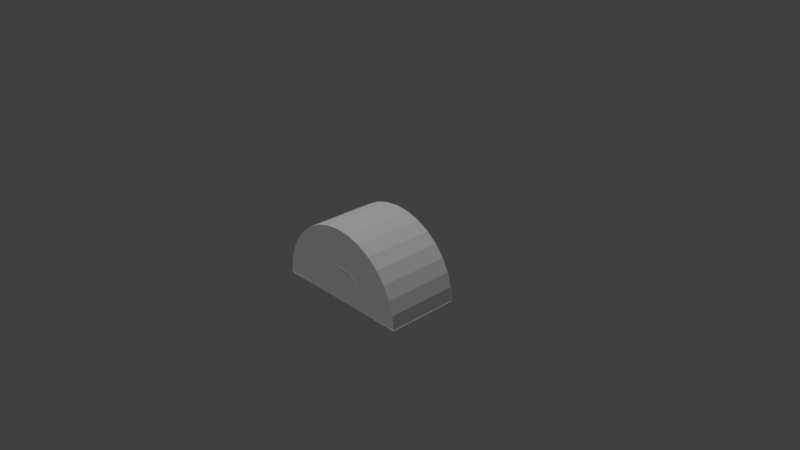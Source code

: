 # Source: b5p3.blend  (saved by Blender 2.78.0; exported with 4.5.12 LTS)
import bpy
from mathutils import Matrix  # noqa: F401  (used for matrix-valued properties, if any)

bpy.ops.wm.read_factory_settings(use_empty=True)
scene = bpy.context.scene
scene.name = 'Scene'

# ---- collections
col_collection_1 = bpy.data.collections.new('Collection 1'); scene.collection.children.link(col_collection_1)

# ---- materials (node trees are filled in below, after node groups)
mat_black = bpy.data.materials.new('black')
mat_black.alpha_threshold = 0.0
mat_black.use_transparent_shadow = False
mat_black.roughness = 0.5
mat_orange = bpy.data.materials.new('orange')
mat_orange.alpha_threshold = 0.0
mat_orange.use_transparent_shadow = False
mat_orange.roughness = 0.5

# ---- material node trees

# ---- world
world_world = bpy.data.worlds.new('World'); scene.world = world_world
world_world.color = (0.05088, 0.05088, 0.05088)
world_world.use_sun_shadow = False
world_world.sun_shadow_jitter_overblur = 0.0
world_world.cycles.sampling_method = 'MANUAL'

# ---- cameras
cam_camera = bpy.data.cameras.new('Camera')
cam_camera.clip_end = 100.0
cam_camera.lens = 35.0
cam_camera.sensor_width = 32.0
cam_camera.sensor_height = 18.0
cam_camera.ortho_scale = 7.314
cam_camera.dof.focus_distance = 0.0
cam_camera.dof.aperture_fstop = 128.0

# ---- lights
light_lamp = bpy.data.lights.new('Lamp', 'SUN')
light_lamp.transmission_factor = 0.0
light_lamp.cutoff_distance = 30.0
light_lamp.use_shadow = False
light_lamp.angle = 0.1993
light_lamp.energy = 1.0
light_lamp.shadow_buffer_clip_start = 1.001
light_lamp.shadow_soft_size = 0.1
light_lamp.shadow_cascade_max_distance = 1000.0

# ---- meshes
me_cylinder_024 = bpy.data.meshes.new('Cylinder.024')
me_cylinder_024.from_pydata([(1.0, -0.004146, 2.0), (-1.0, -0.004145, 2.0), (1.0, -0.004146, 1.5), (-1.0, -0.004145, 1.5)], [], [(2, 0, 1, 3)])
me_cylinder_024.materials.append(mat_black)
me_cylinder_024.use_remesh_preserve_volume = False
me_cylinder_024.use_remesh_preserve_attributes = False
me_cylinder_024.use_mirror_vertex_groups = False
me_cylinder_024.update()
me_cylinder_011 = bpy.data.meshes.new('Cylinder.011')
me_cylinder_011.from_pydata([(0.0, 1.0, 1.497), (-1.0, 1.053e-06, 1.497), (-0.9808, 0.1951, 1.497), (-0.9239, 0.3827, 1.497), (-0.8315, 0.5556, 1.497), (-0.7071, 0.7071, 1.497), (-0.5556, 0.8315, 1.497), (-0.3827, 0.9239, 1.497), (-0.1951, 0.9808, 1.497), (0.0, 6.077e-07, 1.497)], [], [(8, 0, 9, 1, 2, 3, 4, 5, 6, 7)])
me_cylinder_011.materials.append(mat_black)
me_cylinder_011.use_remesh_preserve_volume = False
me_cylinder_011.use_remesh_preserve_attributes = False
me_cylinder_011.use_mirror_vertex_groups = False
me_cylinder_011.update()
me_cylinder_009 = bpy.data.meshes.new('Cylinder.009')
me_cylinder_009.from_pydata([(0.0, 1.0, 1.497), (0.1951, 0.9808, 1.497), (0.3827, 0.9239, 1.497), (0.5556, 0.8315, 1.497), (0.7071, 0.7071, 1.497), (0.8315, 0.5556, 1.497), (0.9239, 0.3827, 1.497), (0.9808, 0.1951, 1.497), (1.0, 1.626e-07, 1.497), (0.0, 6.077e-07, 1.497)], [], [(7, 6, 5, 4, 3, 2, 1, 0, 9, 8)])
me_cylinder_009.materials.append(mat_black)
me_cylinder_009.use_remesh_preserve_volume = False
me_cylinder_009.use_remesh_preserve_attributes = False
me_cylinder_009.use_mirror_vertex_groups = False
me_cylinder_009.update()
me_cylinder_003 = bpy.data.meshes.new('Cylinder.003')
me_cylinder_003.from_pydata([(0.002849, 0.497, 2.003), (0.1004, 0.4873, 2.003), (0.2806, 0.4127, 2.003), (0.3564, 0.3505, 2.003), (0.4186, 0.2747, 2.003), (0.4648, 0.1883, 2.003), (0.4932, 0.0945, 2.003), (0.5028, -0.003043, 2.003), (-0.4972, -0.003043, 2.003), (-0.4875, 0.0945, 2.003), (-0.4591, 0.1883, 2.003), (-0.4129, 0.2747, 2.003), (-0.3507, 0.3505, 2.003), (-0.2749, 0.4127, 2.003), (-0.1885, 0.4589, 2.003), (-0.0947, 0.4873, 2.003), (0.1942, 0.4589, 2.005)], [], [(0, 15, 14, 13, 12, 11, 10, 9, 8, 7, 6, 5, 4, 3, 2, 16, 1)])
me_cylinder_003.materials.append(mat_black)
me_cylinder_003.use_remesh_preserve_volume = False
me_cylinder_003.use_remesh_preserve_attributes = False
me_cylinder_003.use_mirror_vertex_groups = False
me_cylinder_003.update()
me_cylinder_002 = bpy.data.meshes.new('Cylinder.002')
me_cylinder_002.from_pydata([(0.002849, 0.497, 2.0), (0.1004, 0.4873, 2.0), (0.2806, 0.4127, 2.0), (0.3564, 0.3505, 2.0), (0.4186, 0.2747, 2.0), (0.4648, 0.1883, 2.0), (0.4932, 0.0945, 2.0), (0.5028, -0.003043, 2.0), (-0.4972, -0.003043, 2.0), (-0.4875, 0.0945, 2.0), (-0.4591, 0.1883, 2.0), (-0.4129, 0.2747, 2.0), (-0.3507, 0.3505, 2.0), (-0.2749, 0.4127, 2.0), (-0.1885, 0.4589, 2.0), (-0.0947, 0.4873, 2.0), (0.1942, 0.4589, 2.001), (0.0, 1.0, 2.0), (0.1951, 0.9808, 2.0), (0.3827, 0.9239, 2.0), (0.5556, 0.8315, 2.0), (0.7071, 0.7071, 2.0), (0.8315, 0.5556, 2.0), (0.9239, 0.3827, 2.0), (0.9808, 0.1951, 2.0), (1.0, 1.629e-07, 2.0), (-1.0, 1.053e-06, 2.0), (-0.9808, 0.1951, 2.0), (-0.9239, 0.3827, 2.0), (-0.8315, 0.5556, 2.0), (-0.7071, 0.7071, 2.0), (-0.5556, 0.8315, 2.0), (-0.3827, 0.9239, 2.0), (-0.1951, 0.9808, 2.0), (0.0, 1.0, 1.5), (0.1951, 0.9808, 1.5), (0.3827, 0.9239, 1.5), (0.5556, 0.8315, 1.5), (0.7071, 0.7071, 1.5), (0.8315, 0.5556, 1.5), (0.9239, 0.3827, 1.5), (0.9808, 0.1951, 1.5), (1.0, 1.629e-07, 1.5), (-1.0, 1.053e-06, 1.5), (-0.9808, 0.1951, 1.5), (-0.9239, 0.3827, 1.5), (-0.8315, 0.5556, 1.5), (-0.7071, 0.7071, 1.5), (-0.5556, 0.8315, 1.5), (-0.3827, 0.9239, 1.5), (-0.1951, 0.9808, 1.5)], [], [(34, 17, 18, 35), (35, 18, 19, 36), (36, 19, 20, 37), (37, 20, 21, 38), (38, 21, 22, 39), (39, 22, 23, 40), (40, 23, 24, 41), (41, 24, 25, 42), (43, 26, 27, 44), (44, 27, 28, 45), (45, 28, 29, 46), (46, 29, 30, 47), (47, 30, 31, 48), (48, 31, 32, 49), (49, 32, 33, 50), (50, 33, 17, 34), (50, 34, 35, 36, 37, 38, 39, 40, 41, 42, 43, 44, 45, 46, 47, 48, 49), (0, 1, 16, 2, 3, 4, 5, 6, 7, 25, 24, 23, 22, 21, 20, 19, 18, 17, 33, 32, 31, 30, 29, 28, 27, 26, 8, 9, 10, 11, 12, 13, 14, 15), (0, 15, 14, 13, 12, 11, 10, 9, 8, 7, 6, 5, 4, 3, 2, 16, 1), (42, 25, 26, 43)])
me_cylinder_002.materials.append(mat_orange)
me_cylinder_002.use_remesh_preserve_volume = False
me_cylinder_002.use_remesh_preserve_attributes = False
me_cylinder_002.use_mirror_vertex_groups = False
me_cylinder_002.update()

# ---- objects
ob_b5p3_bb5_a2 = bpy.data.objects.new('b5p3_bb5_a2', me_cylinder_024)
ob_b5p3_b5p4_a1 = bpy.data.objects.new('b5p3_b5p4_a1', me_cylinder_011)
ob_b5p3_b5p5_a1 = bpy.data.objects.new('b5p3_b5p5_a1', me_cylinder_009)
ob_b5p3_bb5_a1 = bpy.data.objects.new('b5p3_bb5_a1', me_cylinder_003)
ob_b5p3 = bpy.data.objects.new('b5p3', me_cylinder_002)
ob_lamp = bpy.data.objects.new('Lamp', light_lamp)
ob_camera = bpy.data.objects.new('Camera', cam_camera)

# ---- transforms, parenting, visibility, modifiers, constraints
ob_b5p3_bb5_a2.location = (0.0, 3.495, -0.4701)
ob_b5p3_bb5_a2.rotation_euler = (1.571, -0.0, 0.0)
ob_b5p3_bb5_a2.scale = (1.0, 1.0, 2.0)
ob_b5p3_bb5_a2.lineart.crease_threshold = 0.0
ob_b5p3_b5p4_a1.location = (0.0, 3.495, -0.4701)
ob_b5p3_b5p4_a1.rotation_euler = (1.571, -0.0, 0.0)
ob_b5p3_b5p4_a1.scale = (1.0, 1.0, 2.0)
ob_b5p3_b5p4_a1.lineart.crease_threshold = 0.0
ob_b5p3_b5p5_a1.location = (0.0, 3.495, -0.4701)
ob_b5p3_b5p5_a1.rotation_euler = (1.571, -0.0, 0.0)
ob_b5p3_b5p5_a1.scale = (1.0, 1.0, 2.0)
ob_b5p3_b5p5_a1.lineart.crease_threshold = 0.0
ob_b5p3_bb5_a1.location = (0.0, 3.495, -0.4701)
ob_b5p3_bb5_a1.rotation_euler = (1.571, -0.0, 0.0)
ob_b5p3_bb5_a1.scale = (1.0, 1.0, 2.0)
ob_b5p3_bb5_a1.lineart.crease_threshold = 0.0
ob_b5p3.location = (0.0, 3.495, -0.4701)
ob_b5p3.rotation_euler = (1.571, -0.0, 0.0)
ob_b5p3.scale = (1.0, 1.0, 2.0)
ob_b5p3.lineart.crease_threshold = 0.0
ob_lamp.location = (2.948, 7.931, 2.516)
ob_lamp.rotation_euler = (-0.0438, -0.2353, 1.756)
ob_lamp.lock_rotations_4d = False
ob_lamp.empty_display_type = 'ARROWS'
ob_lamp.color = (0.0, 0.0, 0.0, 0.0)
ob_lamp.hide_viewport = True
ob_lamp.lineart.crease_threshold = 0.0
ob_camera.location = (7.481, -6.508, 5.344)
ob_camera.rotation_euler = (1.109, 0.0, 0.8149)
ob_camera.lock_rotations_4d = False
ob_camera.empty_display_type = 'ARROWS'
ob_camera.color = (0.0, 0.0, 0.0, 0.0)
ob_camera.hide_viewport = True
ob_camera.display_type = 'WIRE'
ob_camera.lineart.crease_threshold = 0.0

# ---- collection membership
col_collection_1.objects.link(ob_b5p3_bb5_a2)
col_collection_1.objects.link(ob_b5p3_b5p4_a1)
col_collection_1.objects.link(ob_b5p3_b5p5_a1)
col_collection_1.objects.link(ob_b5p3_bb5_a1)
col_collection_1.objects.link(ob_b5p3)
col_collection_1.objects.link(ob_lamp)
col_collection_1.objects.link(ob_camera)

# ---- scene / render settings (as saved in the file)
scene.camera = ob_camera
scene.frame_start = 1; scene.frame_end = 250; scene.frame_set(1)
scene.render.engine = 'BLENDER_EEVEE_NEXT'
scene.render.resolution_percentage = 50
scene.render.dither_intensity = 0.0
scene.cycles.use_denoising = False
scene.cycles.samples = 128
scene.cycles.sampling_pattern = 'TABULATED_SOBOL'
scene.cycles.light_sampling_threshold = 0.0
scene.cycles.use_adaptive_sampling = False
scene.cycles.use_light_tree = False
scene.cycles.blur_glossy = 0.0
scene.cycles.sample_clamp_indirect = 0.0
scene.view_settings.view_transform = 'Standard'
bpy.context.view_layer.update()
